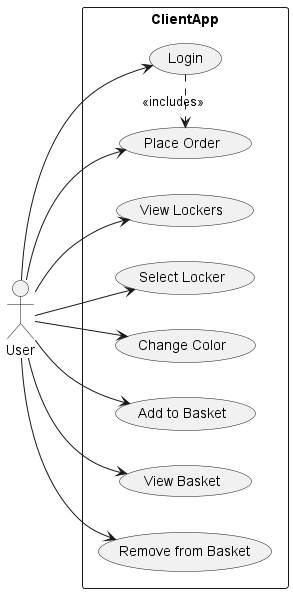

The diagram above was rendered by PlantUML. Its source (embedded in the PNG):
@startuml
left to right direction
skinparam packageStyle rectangle
actor User

rectangle ClientApp {
    (View Lockers)
    (Select Locker)
    (Change Color)
    (Add to Basket)
    (View Basket)
    (Remove from Basket)
    (Place Order)
    (Login)
}

User --> (View Lockers)
User --> (Select Locker)
User --> (Change Color)
User --> (Add to Basket)
User --> (View Basket)
User --> (Remove from Basket)
User --> (Login)
User --> (Place Order)

(Login) .> (Place Order) : <<includes>>

@enduml